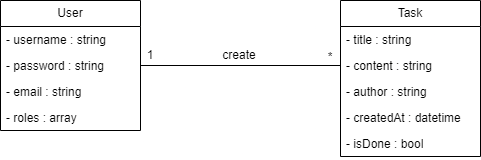

The diagram above was exported from draw.io. Its source (the exported page's mxGraphModel, read from the mxfile embedded in the PNG):
<mxGraphModel dx="1434" dy="838" grid="1" gridSize="10" guides="1" tooltips="1" connect="1" arrows="1" fold="1" page="1" pageScale="1" pageWidth="827" pageHeight="1169" math="0" shadow="0">
  <root>
    <mxCell id="WIyWlLk6GJQsqaUBKTNV-0" />
    <mxCell id="WIyWlLk6GJQsqaUBKTNV-1" parent="WIyWlLk6GJQsqaUBKTNV-0" />
    <mxCell id="24cADp5Ait-rxekxurph-0" value="User" style="swimlane;fontStyle=0;childLayout=stackLayout;horizontal=1;startSize=26;fillColor=none;horizontalStack=0;resizeParent=1;resizeParentMax=0;resizeLast=0;collapsible=1;marginBottom=0;whiteSpace=wrap;html=1;" vertex="1" parent="WIyWlLk6GJQsqaUBKTNV-1">
      <mxGeometry x="130" y="180" width="140" height="130" as="geometry" />
    </mxCell>
    <mxCell id="24cADp5Ait-rxekxurph-1" value="- username : string" style="text;strokeColor=none;fillColor=none;align=left;verticalAlign=top;spacingLeft=4;spacingRight=4;overflow=hidden;rotatable=0;points=[[0,0.5],[1,0.5]];portConstraint=eastwest;whiteSpace=wrap;html=1;" vertex="1" parent="24cADp5Ait-rxekxurph-0">
      <mxGeometry y="26" width="140" height="26" as="geometry" />
    </mxCell>
    <mxCell id="24cADp5Ait-rxekxurph-2" value="- password : string" style="text;strokeColor=none;fillColor=none;align=left;verticalAlign=top;spacingLeft=4;spacingRight=4;overflow=hidden;rotatable=0;points=[[0,0.5],[1,0.5]];portConstraint=eastwest;whiteSpace=wrap;html=1;" vertex="1" parent="24cADp5Ait-rxekxurph-0">
      <mxGeometry y="52" width="140" height="26" as="geometry" />
    </mxCell>
    <mxCell id="24cADp5Ait-rxekxurph-3" value="- email : string" style="text;strokeColor=none;fillColor=none;align=left;verticalAlign=top;spacingLeft=4;spacingRight=4;overflow=hidden;rotatable=0;points=[[0,0.5],[1,0.5]];portConstraint=eastwest;whiteSpace=wrap;html=1;" vertex="1" parent="24cADp5Ait-rxekxurph-0">
      <mxGeometry y="78" width="140" height="26" as="geometry" />
    </mxCell>
    <mxCell id="24cADp5Ait-rxekxurph-4" value="- roles : array" style="text;strokeColor=none;fillColor=none;align=left;verticalAlign=top;spacingLeft=4;spacingRight=4;overflow=hidden;rotatable=0;points=[[0,0.5],[1,0.5]];portConstraint=eastwest;whiteSpace=wrap;html=1;" vertex="1" parent="24cADp5Ait-rxekxurph-0">
      <mxGeometry y="104" width="140" height="26" as="geometry" />
    </mxCell>
    <mxCell id="24cADp5Ait-rxekxurph-5" value="Task" style="swimlane;fontStyle=0;childLayout=stackLayout;horizontal=1;startSize=26;fillColor=none;horizontalStack=0;resizeParent=1;resizeParentMax=0;resizeLast=0;collapsible=1;marginBottom=0;whiteSpace=wrap;html=1;" vertex="1" parent="WIyWlLk6GJQsqaUBKTNV-1">
      <mxGeometry x="470" y="180" width="140" height="156" as="geometry" />
    </mxCell>
    <mxCell id="24cADp5Ait-rxekxurph-6" value="- title : string" style="text;strokeColor=none;fillColor=none;align=left;verticalAlign=top;spacingLeft=4;spacingRight=4;overflow=hidden;rotatable=0;points=[[0,0.5],[1,0.5]];portConstraint=eastwest;whiteSpace=wrap;html=1;" vertex="1" parent="24cADp5Ait-rxekxurph-5">
      <mxGeometry y="26" width="140" height="26" as="geometry" />
    </mxCell>
    <mxCell id="24cADp5Ait-rxekxurph-7" value="- content : string" style="text;strokeColor=none;fillColor=none;align=left;verticalAlign=top;spacingLeft=4;spacingRight=4;overflow=hidden;rotatable=0;points=[[0,0.5],[1,0.5]];portConstraint=eastwest;whiteSpace=wrap;html=1;" vertex="1" parent="24cADp5Ait-rxekxurph-5">
      <mxGeometry y="52" width="140" height="26" as="geometry" />
    </mxCell>
    <mxCell id="24cADp5Ait-rxekxurph-14" value="- author : string" style="text;strokeColor=none;fillColor=none;align=left;verticalAlign=top;spacingLeft=4;spacingRight=4;overflow=hidden;rotatable=0;points=[[0,0.5],[1,0.5]];portConstraint=eastwest;whiteSpace=wrap;html=1;" vertex="1" parent="24cADp5Ait-rxekxurph-5">
      <mxGeometry y="78" width="140" height="26" as="geometry" />
    </mxCell>
    <mxCell id="24cADp5Ait-rxekxurph-8" value="- createdAt : datetime" style="text;strokeColor=none;fillColor=none;align=left;verticalAlign=top;spacingLeft=4;spacingRight=4;overflow=hidden;rotatable=0;points=[[0,0.5],[1,0.5]];portConstraint=eastwest;whiteSpace=wrap;html=1;" vertex="1" parent="24cADp5Ait-rxekxurph-5">
      <mxGeometry y="104" width="140" height="26" as="geometry" />
    </mxCell>
    <mxCell id="24cADp5Ait-rxekxurph-9" value="- isDone : bool" style="text;strokeColor=none;fillColor=none;align=left;verticalAlign=top;spacingLeft=4;spacingRight=4;overflow=hidden;rotatable=0;points=[[0,0.5],[1,0.5]];portConstraint=eastwest;whiteSpace=wrap;html=1;" vertex="1" parent="24cADp5Ait-rxekxurph-5">
      <mxGeometry y="130" width="140" height="26" as="geometry" />
    </mxCell>
    <mxCell id="24cADp5Ait-rxekxurph-10" value="" style="endArrow=none;html=1;rounded=0;entryX=0;entryY=0.5;entryDx=0;entryDy=0;exitX=1;exitY=0.5;exitDx=0;exitDy=0;" edge="1" parent="WIyWlLk6GJQsqaUBKTNV-1" source="24cADp5Ait-rxekxurph-2" target="24cADp5Ait-rxekxurph-7">
      <mxGeometry width="50" height="50" relative="1" as="geometry">
        <mxPoint x="310" y="220" as="sourcePoint" />
        <mxPoint x="360" y="170" as="targetPoint" />
      </mxGeometry>
    </mxCell>
    <mxCell id="24cADp5Ait-rxekxurph-11" value="1" style="text;html=1;strokeColor=none;fillColor=none;align=center;verticalAlign=middle;whiteSpace=wrap;rounded=0;" vertex="1" parent="WIyWlLk6GJQsqaUBKTNV-1">
      <mxGeometry x="270" y="230" width="20" height="10" as="geometry" />
    </mxCell>
    <mxCell id="24cADp5Ait-rxekxurph-12" value="create" style="text;html=1;strokeColor=none;fillColor=none;align=center;verticalAlign=middle;whiteSpace=wrap;rounded=0;" vertex="1" parent="WIyWlLk6GJQsqaUBKTNV-1">
      <mxGeometry x="359" y="230" width="20" height="10" as="geometry" />
    </mxCell>
    <mxCell id="24cADp5Ait-rxekxurph-13" value="*" style="text;html=1;strokeColor=none;fillColor=none;align=center;verticalAlign=middle;whiteSpace=wrap;rounded=0;" vertex="1" parent="WIyWlLk6GJQsqaUBKTNV-1">
      <mxGeometry x="450" y="232" width="20" height="10" as="geometry" />
    </mxCell>
  </root>
</mxGraphModel>